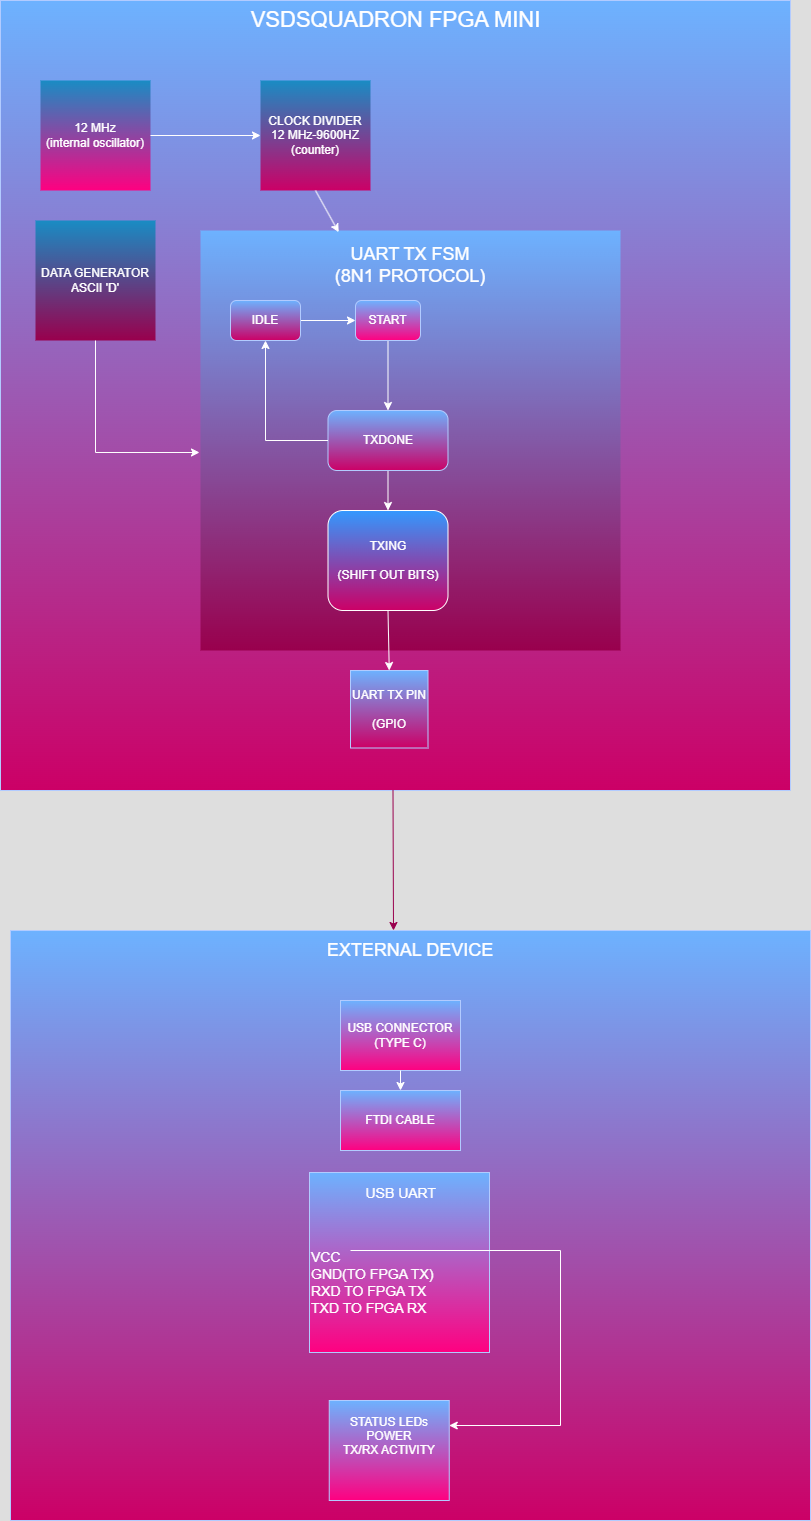

The diagram above was exported from draw.io. Its source (the exported page's mxGraphModel, read from the mxfile embedded in the PNG):
<mxGraphModel dx="1042" dy="534" grid="1" gridSize="10" guides="1" tooltips="1" connect="1" arrows="1" fold="1" page="1" pageScale="1" pageWidth="900" pageHeight="1600" math="0" shadow="0">
  <root>
    <mxCell id="0" />
    <mxCell id="1" parent="0" />
    <mxCell id="SRxbGJbsZYnKJEWE3Agw-2" value="VSDSQUADRON FPGA MINI" style="whiteSpace=wrap;html=1;aspect=fixed;spacingBottom=750;spacingLeft=1;fontSize=22;fillColor=#0050ef;fontColor=light-dark(#FFFFFF,#FFFFFF);strokeColor=#001DBC;labelBackgroundColor=none;gradientColor=light-dark(#000000,#CC0066);" parent="1" vertex="1">
      <mxGeometry x="160" y="40" width="790" height="790" as="geometry" />
    </mxCell>
    <mxCell id="SRxbGJbsZYnKJEWE3Agw-3" value="12 MHz&lt;div&gt;(internal oscillator)&lt;/div&gt;" style="whiteSpace=wrap;html=1;aspect=fixed;fillColor=#1ba1e2;fontColor=light-dark(#FFFFFF,#FFFFFF);strokeColor=none;gradientColor=light-dark(#000000,#FF0080);labelBackgroundColor=none;" parent="1" vertex="1">
      <mxGeometry x="200" y="120" width="110" height="110" as="geometry" />
    </mxCell>
    <mxCell id="SRxbGJbsZYnKJEWE3Agw-9" value="CLOCK DIVIDER&lt;div&gt;12 MHz-9600HZ&lt;/div&gt;&lt;div&gt;(counter)&lt;/div&gt;" style="whiteSpace=wrap;html=1;aspect=fixed;fillColor=#1ba1e2;fontColor=light-dark(#FFFFFF,#FFFFFF);strokeColor=none;gradientColor=light-dark(#000000,#CC0066);labelBackgroundColor=none;" parent="1" vertex="1">
      <mxGeometry x="420" y="120" width="110" height="110" as="geometry" />
    </mxCell>
    <mxCell id="SRxbGJbsZYnKJEWE3Agw-16" value="" style="endArrow=classic;html=1;rounded=0;entryX=0;entryY=0.5;entryDx=0;entryDy=0;strokeWidth=1;jumpSize=0;curved=0;fontColor=light-dark(#FFFFFF,#FFFFFF);labelBackgroundColor=none;" parent="1" target="SRxbGJbsZYnKJEWE3Agw-9" edge="1">
      <mxGeometry width="50" height="50" relative="1" as="geometry">
        <mxPoint x="310" y="175" as="sourcePoint" />
        <mxPoint x="409.23" y="176.29000000000002" as="targetPoint" />
      </mxGeometry>
    </mxCell>
    <mxCell id="SRxbGJbsZYnKJEWE3Agw-18" value="DATA GENERATOR&lt;div&gt;ASCII 'D'&lt;/div&gt;" style="whiteSpace=wrap;html=1;aspect=fixed;fillColor=#1ba1e2;fontColor=light-dark(#FFFFFF,#FFFFFF);strokeColor=none;gradientColor=light-dark(#000000,#99004D);labelBackgroundColor=none;" parent="1" vertex="1">
      <mxGeometry x="195" y="260" width="120" height="120" as="geometry" />
    </mxCell>
    <mxCell id="SRxbGJbsZYnKJEWE3Agw-20" value="UART TX FSM&lt;div&gt;(8N1 PROTOCOL)&lt;/div&gt;" style="whiteSpace=wrap;html=1;aspect=fixed;spacingBottom=350;fontSize=18;fillColor=#0050ef;fontColor=light-dark(#FFFFFF,#FFFFFF);strokeColor=none;gradientColor=light-dark(#000000,#99004D);labelBackgroundColor=none;" parent="1" vertex="1">
      <mxGeometry x="360" y="270" width="420" height="420" as="geometry" />
    </mxCell>
    <mxCell id="SRxbGJbsZYnKJEWE3Agw-23" value="" style="endArrow=classic;html=1;rounded=0;exitX=0.5;exitY=1;exitDx=0;exitDy=0;fontColor=light-dark(#FFFFFF,#FFFFFF);labelBackgroundColor=none;" parent="1" source="SRxbGJbsZYnKJEWE3Agw-18" edge="1">
      <mxGeometry width="50" height="50" relative="1" as="geometry">
        <mxPoint x="250" y="470" as="sourcePoint" />
        <mxPoint x="359" y="492" as="targetPoint" />
        <Array as="points">
          <mxPoint x="255" y="492" />
        </Array>
      </mxGeometry>
    </mxCell>
    <mxCell id="SRxbGJbsZYnKJEWE3Agw-25" value="" style="endArrow=classic;html=1;rounded=0;entryX=0.329;entryY=0.004;entryDx=0;entryDy=0;entryPerimeter=0;exitX=0.5;exitY=1;exitDx=0;exitDy=0;fontColor=light-dark(#FFFFFF,#FFFFFF);labelBackgroundColor=none;" parent="1" source="SRxbGJbsZYnKJEWE3Agw-9" target="SRxbGJbsZYnKJEWE3Agw-20" edge="1">
      <mxGeometry width="50" height="50" relative="1" as="geometry">
        <mxPoint x="400" y="270" as="sourcePoint" />
        <mxPoint x="450" y="220" as="targetPoint" />
      </mxGeometry>
    </mxCell>
    <mxCell id="SRxbGJbsZYnKJEWE3Agw-28" value="" style="edgeStyle=orthogonalEdgeStyle;rounded=0;orthogonalLoop=1;jettySize=auto;html=1;fontColor=light-dark(#FFFFFF,#FFFFFF);labelBackgroundColor=none;" parent="1" source="SRxbGJbsZYnKJEWE3Agw-26" target="SRxbGJbsZYnKJEWE3Agw-27" edge="1">
      <mxGeometry relative="1" as="geometry" />
    </mxCell>
    <mxCell id="SRxbGJbsZYnKJEWE3Agw-26" value="IDLE" style="rounded=1;whiteSpace=wrap;html=1;fontColor=light-dark(#FFFFFF,#FFFFFF);labelBackgroundColor=none;fillColor=#0050ef;strokeColor=#001DBC;gradientColor=light-dark(#000000,#CC0066);" parent="1" vertex="1">
      <mxGeometry x="390" y="340" width="70" height="40" as="geometry" />
    </mxCell>
    <mxCell id="SRxbGJbsZYnKJEWE3Agw-30" value="" style="edgeStyle=orthogonalEdgeStyle;rounded=0;orthogonalLoop=1;jettySize=auto;html=1;fontColor=light-dark(#FFFFFF,#FFFFFF);labelBackgroundColor=none;" parent="1" source="SRxbGJbsZYnKJEWE3Agw-27" target="SRxbGJbsZYnKJEWE3Agw-29" edge="1">
      <mxGeometry relative="1" as="geometry" />
    </mxCell>
    <mxCell id="SRxbGJbsZYnKJEWE3Agw-27" value="START" style="rounded=1;whiteSpace=wrap;html=1;fontColor=light-dark(#FFFFFF,#FFFFFF);labelBackgroundColor=none;fillColor=#0050ef;strokeColor=#001DBC;gradientColor=light-dark(#000000,#FF0080);" parent="1" vertex="1">
      <mxGeometry x="515" y="340" width="65" height="40" as="geometry" />
    </mxCell>
    <mxCell id="SRxbGJbsZYnKJEWE3Agw-33" value="" style="edgeStyle=orthogonalEdgeStyle;rounded=0;orthogonalLoop=1;jettySize=auto;html=1;fontColor=light-dark(#FFFFFF,#FFFFFF);labelBackgroundColor=none;" parent="1" source="SRxbGJbsZYnKJEWE3Agw-29" target="SRxbGJbsZYnKJEWE3Agw-32" edge="1">
      <mxGeometry relative="1" as="geometry" />
    </mxCell>
    <mxCell id="SRxbGJbsZYnKJEWE3Agw-29" value="TXDONE" style="whiteSpace=wrap;html=1;rounded=1;fontColor=light-dark(#FFFFFF,#FFFFFF);labelBackgroundColor=none;fillColor=#0050ef;strokeColor=#001DBC;gradientColor=light-dark(#000000,#CC0066);" parent="1" vertex="1">
      <mxGeometry x="487.5" y="450" width="120" height="60" as="geometry" />
    </mxCell>
    <mxCell id="SRxbGJbsZYnKJEWE3Agw-31" value="" style="endArrow=classic;html=1;rounded=0;exitX=0;exitY=0.5;exitDx=0;exitDy=0;entryX=0.5;entryY=1;entryDx=0;entryDy=0;fontColor=light-dark(#FFFFFF,#FFFFFF);labelBackgroundColor=none;" parent="1" source="SRxbGJbsZYnKJEWE3Agw-29" target="SRxbGJbsZYnKJEWE3Agw-26" edge="1">
      <mxGeometry width="50" height="50" relative="1" as="geometry">
        <mxPoint x="400" y="370" as="sourcePoint" />
        <mxPoint x="450" y="320" as="targetPoint" />
        <Array as="points">
          <mxPoint x="425" y="480" />
        </Array>
      </mxGeometry>
    </mxCell>
    <mxCell id="SRxbGJbsZYnKJEWE3Agw-32" value="TXING&lt;div&gt;&lt;br&gt;&lt;div&gt;(SHIFT OUT BITS)&lt;/div&gt;&lt;/div&gt;" style="whiteSpace=wrap;html=1;rounded=1;fontColor=light-dark(#FFFFFF,#FFFFFF);labelBackgroundColor=none;fillColor=light-dark(#A20025,#3399FF);gradientColor=light-dark(#000000,#CC0066);" parent="1" vertex="1">
      <mxGeometry x="487.5" y="550" width="120" height="100" as="geometry" />
    </mxCell>
    <mxCell id="SRxbGJbsZYnKJEWE3Agw-36" value="UART TX PIN&lt;div&gt;&lt;br&gt;&lt;/div&gt;&lt;div&gt;(GPIO&lt;/div&gt;" style="whiteSpace=wrap;html=1;aspect=fixed;fontColor=light-dark(#FFFFFF,#FFFFFF);labelBackgroundColor=none;fillColor=#0050ef;strokeColor=#001DBC;gradientColor=light-dark(#000000,#CC0066);" parent="1" vertex="1">
      <mxGeometry x="510" y="710" width="77.5" height="77.5" as="geometry" />
    </mxCell>
    <mxCell id="SRxbGJbsZYnKJEWE3Agw-39" value="" style="endArrow=classic;html=1;rounded=0;exitX=0.5;exitY=1;exitDx=0;exitDy=0;entryX=0.5;entryY=0;entryDx=0;entryDy=0;fontColor=light-dark(#FFFFFF,#FFFFFF);labelBackgroundColor=none;" parent="1" source="SRxbGJbsZYnKJEWE3Agw-32" target="SRxbGJbsZYnKJEWE3Agw-36" edge="1">
      <mxGeometry width="50" height="50" relative="1" as="geometry">
        <mxPoint x="400" y="550" as="sourcePoint" />
        <mxPoint x="450" y="500" as="targetPoint" />
      </mxGeometry>
    </mxCell>
    <mxCell id="igX5Bvx14gOaVq5Zqtuj-1" value="EXTERNAL DEVICE" style="rounded=0;whiteSpace=wrap;html=1;spacingBottom=550;fontSize=18;fillColor=#0050ef;fontColor=light-dark(#FFFFFF,#FFFFFF);strokeColor=#001DBC;gradientColor=light-dark(#000000,#CC0066);" parent="1" vertex="1">
      <mxGeometry x="170" y="970" width="800" height="590" as="geometry" />
    </mxCell>
    <mxCell id="igX5Bvx14gOaVq5Zqtuj-2" value="" style="endArrow=classic;html=1;rounded=0;exitX=0.5;exitY=1;exitDx=0;exitDy=0;fontColor=light-dark(#FFFFFF,#FFFFFF);fillColor=#0050ef;strokeColor=light-dark(#001DBC,#99004D);" parent="1" edge="1">
      <mxGeometry width="50" height="50" relative="1" as="geometry">
        <mxPoint x="552.5" y="830" as="sourcePoint" />
        <mxPoint x="553" y="970" as="targetPoint" />
      </mxGeometry>
    </mxCell>
    <mxCell id="igX5Bvx14gOaVq5Zqtuj-3" value="USB CONNECTOR&lt;div&gt;(TYPE C)&lt;/div&gt;" style="rounded=0;whiteSpace=wrap;html=1;fillColor=#0050ef;fontColor=light-dark(#FFFFFF,#FFFFFF);strokeColor=#001DBC;gradientColor=light-dark(#000000,#FF0080);" parent="1" vertex="1">
      <mxGeometry x="500" y="1040" width="120" height="70" as="geometry" />
    </mxCell>
    <mxCell id="igX5Bvx14gOaVq5Zqtuj-4" value="FTDI CABLE" style="rounded=0;whiteSpace=wrap;html=1;fillColor=#0050ef;fontColor=light-dark(#FFFFFF,#FFFFFF);strokeColor=#001DBC;gradientColor=light-dark(#000000,#FF0080);" parent="1" vertex="1">
      <mxGeometry x="500" y="1130" width="120" height="60" as="geometry" />
    </mxCell>
    <mxCell id="igX5Bvx14gOaVq5Zqtuj-5" value="" style="endArrow=classic;html=1;rounded=0;entryX=0.5;entryY=0;entryDx=0;entryDy=0;fontColor=light-dark(#FFFFFF,#FFFFFF);" parent="1" target="igX5Bvx14gOaVq5Zqtuj-4" edge="1">
      <mxGeometry width="50" height="50" relative="1" as="geometry">
        <mxPoint x="560" y="1110" as="sourcePoint" />
        <mxPoint x="610" y="1060" as="targetPoint" />
      </mxGeometry>
    </mxCell>
    <mxCell id="igX5Bvx14gOaVq5Zqtuj-7" value="&lt;span style=&quot;white-space: pre;&quot;&gt;&#09;&lt;/span&gt;&lt;div&gt;&amp;nbsp; &amp;nbsp; &amp;nbsp; &amp;nbsp; &amp;nbsp; &amp;nbsp; &amp;nbsp;&amp;nbsp;&lt;/div&gt;&lt;div&gt;&lt;br&gt;&lt;/div&gt;&lt;div&gt;&lt;br&gt;&lt;/div&gt;&lt;div&gt;&lt;br&gt;&lt;/div&gt;&lt;div&gt;&amp;nbsp; &amp;nbsp; &amp;nbsp; &amp;nbsp; &amp;nbsp; &amp;nbsp; &amp;nbsp;&amp;nbsp;&lt;font style=&quot;font-size: 14px;&quot;&gt; &amp;nbsp; &amp;nbsp; &amp;nbsp;&lt;/font&gt;&lt;/div&gt;&lt;div&gt;&lt;font style=&quot;font-size: 14px;&quot;&gt;&lt;br&gt;&lt;/font&gt;&lt;/div&gt;&lt;div&gt;&lt;font style=&quot;font-size: 14px;&quot;&gt;&amp;nbsp; &amp;nbsp; &amp;nbsp; &amp;nbsp; &amp;nbsp; &amp;nbsp; &amp;nbsp; USB UART&lt;/font&gt;&lt;/div&gt;&lt;div&gt;&lt;div style=&quot;&quot;&gt;&lt;span style=&quot;background-color: transparent;&quot;&gt;&lt;br&gt;&lt;/span&gt;&lt;/div&gt;&lt;div style=&quot;&quot;&gt;&lt;span style=&quot;background-color: transparent;&quot;&gt;&lt;font style=&quot;font-size: 14px;&quot;&gt;&lt;br&gt;&lt;/font&gt;&lt;/span&gt;&lt;/div&gt;&lt;div style=&quot;&quot;&gt;&lt;span style=&quot;background-color: transparent;&quot;&gt;&lt;font style=&quot;font-size: 14px;&quot;&gt;&lt;br&gt;&lt;/font&gt;&lt;/span&gt;&lt;/div&gt;&lt;div style=&quot;&quot;&gt;&lt;span style=&quot;background-color: transparent;&quot;&gt;&lt;font style=&quot;font-size: 14px;&quot;&gt;VCC&lt;/font&gt;&lt;/span&gt;&lt;/div&gt;&lt;div style=&quot;&quot;&gt;&lt;span style=&quot;background-color: transparent;&quot;&gt;&lt;font style=&quot;font-size: 14px;&quot;&gt;GND(TO FPGA TX)&lt;/font&gt;&lt;/span&gt;&lt;/div&gt;&lt;div style=&quot;&quot;&gt;&lt;span style=&quot;background-color: transparent;&quot;&gt;&lt;font style=&quot;font-size: 14px;&quot;&gt;RXD TO FPGA TX&lt;/font&gt;&lt;/span&gt;&lt;/div&gt;&lt;div style=&quot;&quot;&gt;&lt;span style=&quot;background-color: transparent;&quot;&gt;&lt;font style=&quot;font-size: 14px;&quot;&gt;TXD TO FPGA RX&lt;/font&gt;&lt;/span&gt;&lt;/div&gt;&lt;div&gt;&lt;div&gt;&lt;br&gt;&lt;/div&gt;&lt;div&gt;&lt;br&gt;&lt;/div&gt;&lt;div&gt;&lt;br&gt;&lt;/div&gt;&lt;div&gt;&lt;br&gt;&lt;/div&gt;&lt;div&gt;&lt;br&gt;&lt;/div&gt;&lt;div&gt;&lt;br&gt;&lt;/div&gt;&lt;div&gt;&lt;br&gt;&lt;/div&gt;&lt;div&gt;&lt;br&gt;&lt;br&gt;&lt;/div&gt;&lt;/div&gt;&lt;/div&gt;" style="whiteSpace=wrap;html=1;aspect=fixed;fillColor=#0050ef;fontColor=light-dark(#FFFFFF,#FFFFFF);strokeColor=#001DBC;gradientColor=light-dark(#000000,#FF0080);align=left;" parent="1" vertex="1">
      <mxGeometry x="469" y="1212" width="180" height="180" as="geometry" />
    </mxCell>
    <mxCell id="igX5Bvx14gOaVq5Zqtuj-9" value="STATUS LEDs&lt;div&gt;POWER&lt;/div&gt;&lt;div&gt;TX/RX ACTIVITY&lt;/div&gt;&lt;div&gt;&lt;br&gt;&lt;/div&gt;&lt;div&gt;&lt;div&gt;&lt;br&gt;&lt;/div&gt;&lt;/div&gt;" style="rounded=0;whiteSpace=wrap;html=1;fillColor=#0050ef;fontColor=light-dark(#FFFFFF,#FFFFFF);strokeColor=#001DBC;gradientColor=light-dark(#000000,#FF0080);" parent="1" vertex="1">
      <mxGeometry x="488.75" y="1440" width="120" height="100" as="geometry" />
    </mxCell>
    <mxCell id="igX5Bvx14gOaVq5Zqtuj-12" value="" style="endArrow=classic;html=1;rounded=0;entryX=1;entryY=0.25;entryDx=0;entryDy=0;fontColor=light-dark(#FFFFFF,#FFFFFF);" parent="1" target="igX5Bvx14gOaVq5Zqtuj-9" edge="1">
      <mxGeometry width="50" height="50" relative="1" as="geometry">
        <mxPoint x="510" y="1290" as="sourcePoint" />
        <mxPoint x="550" y="1250" as="targetPoint" />
        <Array as="points">
          <mxPoint x="720" y="1290" />
          <mxPoint x="720" y="1465" />
        </Array>
      </mxGeometry>
    </mxCell>
  </root>
</mxGraphModel>